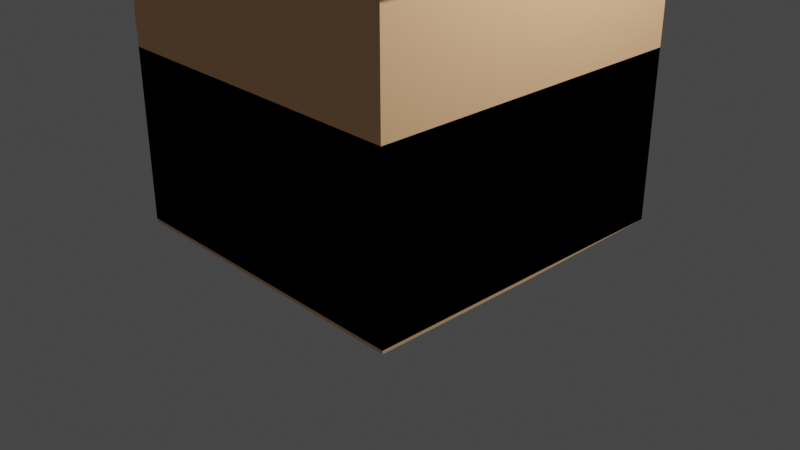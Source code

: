 # Source: blend.blend  (saved by Blender 2.91.10; exported with 4.5.12 LTS)
import bpy
from mathutils import Matrix  # noqa: F401  (used for matrix-valued properties, if any)

bpy.ops.wm.read_factory_settings(use_empty=True)
scene = bpy.context.scene
scene.name = 'Scene'

# ---- collections
col_collection = bpy.data.collections.new('Collection'); scene.collection.children.link(col_collection)

# ---- images (referenced by path relative to the original .blend; pixels are not part of the script)
import os
ASSET_DIR = os.environ.get("B2B_ASSET_DIR", "")  # directory of the original .blend (textures are referenced by path, not embedded)
HERE = os.path.dirname(os.path.abspath(__file__))  # packed textures are extracted next to this script under _unpacked/

def load_image(name, relpath, width, height, colorspace="sRGB"):
    """Load a texture the original file referenced (path relative to the .blend, or extracted next to this script)."""
    p = next((c for c in (os.path.join(HERE, relpath), os.path.join(ASSET_DIR, relpath)) if relpath and os.path.exists(c)), "")
    if p:
        img = bpy.data.images.load(p, check_existing=True)
        img.name = name
    else:  # same state as the original file: an image datablock whose file is absent (Cycles renders it pink)
        img = bpy.data.images.new(name, width, height)
        img.source = "FILE"
        img.filepath = "//" + (relpath or name)
    img.colorspace_settings.name = colorspace
    return img
img_jpg = load_image('瓦片.jpg', '瓦片.jpg', 1024, 1024, 'sRGB')

# ---- materials (node trees are filled in below, after node groups)
mat_x = bpy.data.materials.new('墙')
mat_x.use_transparent_shadow = False
mat_x_1 = bpy.data.materials.new('白色')
mat_x_1.use_transparent_shadow = False
mat_x_2 = bpy.data.materials.new('瓦片')
mat_x_2.use_transparent_shadow = False
mat_x_3 = bpy.data.materials.new('灰色')
mat_x_3.use_transparent_shadow = False
mat_x_4 = bpy.data.materials.new('蓝色')
mat_x_4.surface_render_method = 'BLENDED'
mat_x_4.blend_method = 'BLEND'
mat_x_4.use_transparent_shadow = False
mat_x_4.refraction_depth = 0.1

# ---- material node trees
mat_x.use_nodes = True; mat_x.node_tree.nodes.clear()
_N = mat_x.node_tree.nodes; _L = mat_x.node_tree.links
n0 = _N.new('ShaderNodeBsdfPrincipled'); n0.name = 'Principled BSDF'; n0.location = (10, 300)
n0.distribution = 'GGX'
n0.subsurface_method = 'BURLEY'
n0.inputs[0].default_value = (1.0, 0.5696, 0.2961, 1.0)
n0.inputs[3].default_value = 1.45
n0.inputs[27].default_value = (0.0, 0.0, 0.0, 1.0)
n0.inputs[28].default_value = 1.0
n1 = _N.new('ShaderNodeOutputMaterial'); n1.name = 'Material Output'; n1.location = (300, 300)
_L.new(n0.outputs[0], n1.inputs[0])
n1.is_active_output = True
mat_x_1.use_nodes = True; mat_x_1.node_tree.nodes.clear()
_N = mat_x_1.node_tree.nodes; _L = mat_x_1.node_tree.links
n0 = _N.new('ShaderNodeBsdfPrincipled'); n0.name = 'Principled BSDF'; n0.location = (10, 300)
n0.distribution = 'GGX'
n0.subsurface_method = 'BURLEY'
n0.inputs[3].default_value = 1.45
n0.inputs[27].default_value = (0.0, 0.0, 0.0, 1.0)
n0.inputs[28].default_value = 1.0
n1 = _N.new('ShaderNodeOutputMaterial'); n1.name = 'Material Output'; n1.location = (300, 300)
_L.new(n0.outputs[0], n1.inputs[0])
n1.is_active_output = True
mat_x_2.use_nodes = True; mat_x_2.node_tree.nodes.clear()
_N = mat_x_2.node_tree.nodes; _L = mat_x_2.node_tree.links
n0 = _N.new('ShaderNodeBsdfPrincipled'); n0.name = 'Principled BSDF'; n0.location = (10, 300)
n0.distribution = 'GGX'
n0.subsurface_method = 'BURLEY'
n0.inputs[3].default_value = 1.45
n0.inputs[27].default_value = (0.0, 0.0, 0.0, 1.0)
n0.inputs[28].default_value = 1.0
n1 = _N.new('ShaderNodeOutputMaterial'); n1.name = 'Material Output'; n1.location = (300, 300)
n2 = _N.new('ShaderNodeTexImage'); n2.name = '图像纹理'; n2.location = (-280, 270)
n2.image = img_jpg
_L.new(n0.outputs[0], n1.inputs[0])
_L.new(n2.outputs[0], n0.inputs[0])
n1.is_active_output = True
mat_x_3.use_nodes = True; mat_x_3.node_tree.nodes.clear()
_N = mat_x_3.node_tree.nodes; _L = mat_x_3.node_tree.links
n0 = _N.new('ShaderNodeBsdfPrincipled'); n0.name = 'Principled BSDF'; n0.location = (10, 300)
n0.distribution = 'GGX'
n0.subsurface_method = 'BURLEY'
n0.inputs[0].default_value = (0.2462, 0.2462, 0.2462, 1.0)
n0.inputs[3].default_value = 1.45
n0.inputs[27].default_value = (0.0, 0.0, 0.0, 1.0)
n0.inputs[28].default_value = 1.0
n1 = _N.new('ShaderNodeOutputMaterial'); n1.name = 'Material Output'; n1.location = (300, 300)
_L.new(n0.outputs[0], n1.inputs[0])
n1.is_active_output = True
mat_x_4.use_nodes = True; mat_x_4.node_tree.nodes.clear()
_N = mat_x_4.node_tree.nodes; _L = mat_x_4.node_tree.links
n0 = _N.new('ShaderNodeBsdfPrincipled'); n0.name = 'Principled BSDF'; n0.location = (10, 300)
n0.distribution = 'GGX'
n0.subsurface_method = 'BURLEY'
n0.inputs[0].default_value = (0.488, 0.6882, 0.8185, 1.0)
n0.inputs[3].default_value = 1.45
n0.inputs[18].default_value = 0.5
n0.inputs[24].default_value = 0.1
n0.inputs[27].default_value = (0.0, 0.0, 0.0, 1.0)
n0.inputs[28].default_value = 1.0
n1 = _N.new('ShaderNodeOutputMaterial'); n1.name = 'Material Output'; n1.location = (300, 300)
_L.new(n0.outputs[0], n1.inputs[0])
n1.is_active_output = True

# ---- world
world_world = bpy.data.worlds.new('World'); scene.world = world_world
world_world.use_nodes = True; world_world.node_tree.nodes.clear()
_N = world_world.node_tree.nodes; _L = world_world.node_tree.links
n0 = _N.new('ShaderNodeOutputWorld'); n0.name = 'World Output'; n0.location = (300, 300)
n1 = _N.new('ShaderNodeBackground'); n1.name = 'Background'; n1.location = (10, 300)
n1.inputs[0].default_value = (0.05088, 0.05088, 0.05088, 1.0)
_L.new(n1.outputs[0], n0.inputs[0])
n0.is_active_output = True
world_world.color = (0.05088, 0.05088, 0.05088)
world_world.use_sun_shadow = False
world_world.sun_shadow_jitter_overblur = 0.0

# ---- cameras
cam_camera = bpy.data.cameras.new('Camera')
cam_camera.clip_end = 100.0
cam_camera.ortho_scale = 7.314

# ---- lights
light_light = bpy.data.lights.new('Light', 'POINT')
light_light.transmission_factor = 0.0
light_light.energy = 1000.0
light_light.shadow_soft_size = 0.1
light_light.shadow_maximum_resolution = 0.006
light_light.use_absolute_resolution = True

# ---- meshes
me_001 = bpy.data.meshes.new('平面.001')
me_001.from_pydata([(-1.0, -1.0, 0.0), (1.0, -1.0, 0.0), (-1.0, 1.0, 0.0), (1.0, 1.0, 0.0), (-1.0, -1.0, 0.5635), (1.0, -1.0, 0.5635), (-1.0, 1.0, 0.5635), (1.0, 1.0, 0.5635), (-1.0, -0.7244, -0.008894), (-0.9174, 0.7245, 0.2097), (-0.9174, 0.7245, 0.4349), (-1.0, -0.2756, -0.008894), (1.0, 0.0, -0.01), (1.0, 0.0, 1.033), (-0.9174, 0.3005, 0.2097), (-0.9174, 0.3005, 0.4349), (-1.0, -0.5311, 0.4415), (-1.0, -0.7244, 0.2481), (-1.0, -0.5684, 0.4378), (-1.0, -0.6048, 0.4267), (-1.0, -0.6383, 0.4088), (-1.0, -0.6677, 0.3847), (-1.0, -0.6918, 0.3553), (-1.0, -0.7097, 0.3218), (-1.0, -0.7207, 0.2855), (-1.0, -0.4689, 0.4415), (-1.0, -0.2756, 0.2481), (-1.0, -0.4316, 0.4378), (-1.0, -0.3952, 0.4267), (-1.0, -0.3617, 0.4088), (-1.0, -0.3323, 0.3847), (-1.0, -0.3082, 0.3553), (-1.0, -0.2903, 0.3218), (-1.0, -0.2793, 0.2855), (-0.9113, -0.7144, 0.0004968), (-0.9113, -0.2856, 0.0004968), (-0.9113, -0.5306, 0.4315), (-0.9113, -0.7144, 0.2476), (-0.9113, -0.5665, 0.428), (-0.9113, -0.601, 0.4175), (-0.9113, -0.6327, 0.4005), (-0.9113, -0.6606, 0.3776), (-0.9113, -0.6835, 0.3498), (-0.9113, -0.7004, 0.318), (-0.9113, -0.7109, 0.2835), (-0.9113, -0.4694, 0.4315), (-0.9113, -0.2856, 0.2476), (-0.9113, -0.4335, 0.428), (-0.9113, -0.399, 0.4175), (-0.9113, -0.3673, 0.4005), (-0.9113, -0.3394, 0.3776), (-0.9113, -0.3165, 0.3498), (-0.9113, -0.2996, 0.318), (-0.9113, -0.2891, 0.2835), (-1.0, 0.0, -0.01), (-1.0, -0.1054, 0.6002), (-0.9974, 0.7345, 0.4449), (-0.9974, 0.7345, 0.1997), (-0.9974, 0.2905, 0.1997), (-0.9974, 0.2905, 0.4449), (-1.0, -0.1054, 0.475), (1.0, 0.0, 0.5635), (0.0, 1.0, 1.283), (0.0, -1.0, 1.283), (-1.0, 0.0, 1.033), (1.0, 0.0, 1.033), (-1.0, -1.0, 1.033), (1.0, -1.0, 1.033), (1.0, 1.0, 1.033), (-1.0, 1.0, 1.033), (1.0, 0.0, 1.039), (1.0, -1.0, 1.039), (1.0, 1.0, 1.039), (1.0, 1.084, 1.033), (1.0, 1.084, 1.039), (0.0, 1.084, 1.283), (-1.0, 1.084, 1.033), (0.0, 1.084, 1.29), (-1.0, 1.084, 1.039), (-1.0, -1.084, 1.033), (-1.0, -1.084, 1.033), (0.0, -1.084, 1.283), (-1.0, -1.084, 1.039), (0.0, -1.084, 1.283), (0.0, -1.084, 1.29), (1.0, -1.084, 1.033), (1.0, -1.084, 1.039), (1.0, 0.0, 1.039), (1.0, 0.0, 1.033), (1.0, 1.0, 1.033), (1.0, 1.0, 1.039), (1.0, -1.0, 1.033), (1.0, -1.0, 1.039), (1.0, 1.084, 1.033), (1.0, 1.084, 1.039), (1.0, -1.084, 1.039), (1.0, -1.084, 1.033), (1.148, 0.0, 1.008), (1.148, 0.0, 1.002), (1.148, 1.0, 1.002), (1.148, 1.0, 1.008), (1.148, -1.0, 1.002), (1.148, -1.0, 1.008), (1.148, 1.084, 1.002), (1.148, 1.084, 1.008), (1.148, -1.084, 1.008), (1.148, -1.084, 1.002), (-1.148, -1.0, 1.002), (-1.148, 0.0, 1.002), (-1.148, 1.0, 1.002), (-1.148, 1.084, 1.008), (-1.148, 1.084, 1.002), (-1.148, -1.084, 1.008), (-1.148, -1.084, 1.002), (-1.296, -1.0, 1.008), (-1.296, -1.0, 1.002), (-1.296, 0.0, 1.002), (-1.296, 1.0, 1.002), (-1.296, 0.0, 1.008), (-1.296, 1.0, 1.008), (-1.296, 1.141, 1.039), (-1.296, 1.141, 1.033), (-1.296, -1.141, 1.039), (-1.296, -1.141, 1.033), (-4.251e-11, 1.736e-18, 1.305), (-4.251e-11, 1.0, 1.305), (-4.251e-11, -1.0, 1.305), (-1.0, 1.736e-18, 1.055), (1.0, 1.736e-18, 1.055), (-1.0, -1.0, 1.055), (1.0, -1.0, 1.055), (1.0, 1.0, 1.055), (-1.0, 1.0, 1.055), (-1.0, 1.084, 1.055), (-4.251e-11, 1.084, 1.305), (1.0, 1.084, 1.055), (-4.251e-11, -1.084, 1.305), (1.0, -1.084, 1.055), (-1.0, -1.084, 1.055), (1.0, 1.736e-18, 1.055), (1.0, 1.0, 1.055), (1.0, -1.0, 1.055), (1.0, 1.084, 1.055), (1.0, -1.084, 1.055), (1.148, 1.736e-18, 1.024), (1.148, 1.0, 1.024), (1.148, -1.0, 1.024), (1.148, 1.084, 1.024), (1.148, -1.084, 1.024), (-1.148, 1.0, 1.024), (-1.296, 1.0, 1.024), (-1.148, 1.736e-18, 1.024), (-1.148, -1.0, 1.024), (-1.148, 1.084, 1.024), (-1.148, -1.084, 1.024), (-1.296, -1.141, 1.055), (-1.296, 1.736e-18, 1.024), (-1.296, -1.0, 1.024), (-1.296, 1.141, 1.055), (1.0, 1.0, 0.0), (-1.0, 1.0, 0.0), (1.0, 1.0, 0.5635), (-1.0, 1.0, 0.5635), (0.0, 1.0, 1.283), (-1.0, 1.0, 1.033), (1.0, 1.0, 1.033), (-1.0, -1.0, -0.01), (1.0, -1.0, -0.01), (1.0, -1.0, 0.5635), (-1.0, -0.8946, 0.475), (0.0, -1.0, 1.283), (1.0, -1.0, 1.033), (-1.0, -0.8946, 0.6002), (-1.0, 0.0, 0.5635), (-1.0, -1.0, 0.5635), (-1.0, 0.0, 1.033), (-1.0, -1.0, 1.033), (-1.035, -0.1054, 0.475), (-1.035, -0.8946, 0.475), (-1.035, -0.1054, 0.6002), (-1.035, -0.8946, 0.6002), (-1.0, -0.5295, 0.4101), (-1.0, -0.5622, 0.4069), (-1.0, -0.5927, 0.3977), (-1.0, -0.6208, 0.3827), (-1.0, -0.6454, 0.3625), (-1.0, -0.6656, 0.3379), (-1.0, -0.6806, 0.3098), (-1.0, -0.6899, 0.2793), (-1.0, -0.693, 0.2466), (-1.0, -0.4705, 0.4101), (-1.0, -0.4378, 0.4069), (-1.0, -0.4073, 0.3977), (-1.0, -0.3792, 0.3827), (-1.0, -0.3546, 0.3625), (-1.0, -0.3344, 0.3379), (-1.0, -0.3194, 0.3098), (-1.0, -0.3101, 0.2793), (-1.0, -0.307, 0.2466), (-1.0, -0.693, -0.008897), (-1.0, -0.307, -0.008897), (-0.9113, -0.5295, 0.4101), (-0.9113, -0.5622, 0.4069), (-0.9113, -0.5927, 0.3977), (-0.9113, -0.6208, 0.3827), (-0.9113, -0.6454, 0.3625), (-0.9113, -0.6656, 0.3379), (-0.9113, -0.6806, 0.3098), (-0.9113, -0.6899, 0.2793), (-0.9113, -0.693, 0.2466), (-0.9113, -0.4705, 0.4101), (-0.9113, -0.4378, 0.4069), (-0.9113, -0.4073, 0.3977), (-0.9113, -0.3792, 0.3827), (-0.9113, -0.3546, 0.3625), (-0.9113, -0.3344, 0.3379), (-0.9113, -0.3194, 0.3098), (-0.9113, -0.3101, 0.2793), (-0.9113, -0.307, 0.2466), (-0.9113, -0.693, 0.0004941), (-0.9113, -0.307, 0.0004941), (-1.03, -0.5311, 0.4415), (-1.03, -0.5684, 0.4378), (-1.03, -0.6048, 0.4267), (-1.03, -0.6383, 0.4088), (-1.03, -0.6677, 0.3847), (-1.03, -0.6918, 0.3553), (-1.03, -0.7097, 0.3218), (-1.03, -0.7207, 0.2855), (-1.03, -0.7244, 0.2481), (-1.03, -0.4689, 0.4415), (-1.03, -0.4316, 0.4378), (-1.03, -0.3952, 0.4267), (-1.03, -0.3617, 0.4088), (-1.03, -0.3323, 0.3847), (-1.03, -0.3082, 0.3553), (-1.03, -0.2903, 0.3218), (-1.03, -0.2793, 0.2855), (-1.03, -0.2756, 0.2481), (-1.03, -0.7244, -0.008894), (-1.03, -0.2756, -0.008894), (-1.03, -0.307, -0.008897), (-1.03, -0.6656, 0.3379), (-1.03, -0.693, -0.008897), (-1.03, -0.693, 0.2466), (-1.03, -0.6454, 0.3625), (-1.03, -0.5295, 0.4101), (-1.03, -0.4705, 0.4101), (-1.03, -0.6208, 0.3827), (-1.03, -0.307, 0.2466), (-1.03, -0.5927, 0.3977), (-1.03, -0.5622, 0.4069), (-1.03, -0.3194, 0.3098), (-1.03, -0.3101, 0.2793), (-1.03, -0.6806, 0.3098), (-1.03, -0.6899, 0.2793), (-1.03, -0.4378, 0.4069), (-1.03, -0.4073, 0.3977), (-1.03, -0.3792, 0.3827), (-1.03, -0.3546, 0.3625), (-1.03, -0.3344, 0.3379), (-3.984, -7.645, -3.602), (-3.876, -7.666, -3.62), (-3.775, -7.685, -3.649), (-3.687, -7.701, -3.688), (-3.615, -7.715, -3.735), (-3.562, -7.725, -3.79), (-3.529, -7.731, -3.848), (-3.517, -7.734, -3.909), (-3.529, -7.731, -3.97), (-3.562, -7.725, -4.029), (-3.615, -7.715, -4.083), (-3.687, -7.701, -4.131), (-3.775, -7.685, -4.17), (-3.876, -7.666, -4.199), (-3.984, -7.645, -4.216), (-3.991, -7.666, -3.602), (-3.888, -7.706, -3.62), (-3.794, -7.743, -3.649), (-3.711, -7.776, -3.688), (-3.643, -7.803, -3.735), (-3.593, -7.823, -3.79), (-3.562, -7.835, -3.848), (-3.551, -7.839, -3.909), (-3.562, -7.835, -3.97), (-3.593, -7.823, -4.029), (-3.643, -7.803, -4.083), (-3.711, -7.776, -4.131), (-3.794, -7.743, -4.17), (-3.888, -7.706, -4.199), (-3.991, -7.666, -4.216), (-4.002, -7.685, -3.602), (-3.909, -7.743, -3.62), (-3.824, -7.797, -3.649), (-3.75, -7.845, -3.688), (-3.689, -7.884, -3.735), (-3.643, -7.913, -3.79), (-3.615, -7.93, -3.848), (-3.606, -7.936, -3.909), (-3.615, -7.93, -3.97), (-3.643, -7.913, -4.029), (-3.689, -7.884, -4.083), (-3.75, -7.845, -4.131), (-3.824, -7.797, -4.17), (-3.909, -7.743, -4.199), (-4.002, -7.685, -4.216), (-4.016, -7.701, -3.602), (-3.937, -7.776, -3.62), (-3.865, -7.845, -3.649), (-3.802, -7.905, -3.688), (-3.75, -7.955, -3.735), (-3.711, -7.991, -3.79), (-3.687, -8.014, -3.848), (-3.679, -8.022, -3.909), (-3.687, -8.014, -3.97), (-3.711, -7.991, -4.029), (-3.75, -7.955, -4.083), (-3.802, -7.905, -4.131), (-3.865, -7.845, -4.17), (-3.937, -7.776, -4.199), (-4.016, -7.701, -4.216), (-4.033, -7.715, -3.602), (-3.972, -7.803, -3.62), (-3.915, -7.884, -3.649), (-3.865, -7.955, -3.688), (-3.824, -8.013, -3.735), (-3.794, -8.056, -3.79), (-3.775, -8.083, -3.848), (-3.769, -8.092, -3.909), (-3.775, -8.083, -3.97), (-3.794, -8.056, -4.029), (-3.824, -8.013, -4.083), (-3.865, -7.955, -4.131), (-3.915, -7.884, -4.17), (-3.972, -7.803, -4.199), (-4.033, -7.715, -4.216), (-4.053, -7.725, -3.602), (-4.011, -7.823, -3.62), (-3.972, -7.913, -3.649), (-3.937, -7.991, -3.688), (-3.909, -8.056, -3.735), (-3.888, -8.104, -3.79), (-3.876, -8.133, -3.848), (-3.871, -8.143, -3.909), (-3.876, -8.133, -3.97), (-3.888, -8.104, -4.029), (-3.909, -8.056, -4.083), (-3.937, -7.991, -4.131), (-3.972, -7.913, -4.17), (-4.011, -7.823, -4.199), (-4.053, -7.725, -4.216), (-4.075, -7.731, -3.602), (-4.053, -7.835, -3.62), (-4.033, -7.93, -3.649), (-4.016, -8.014, -3.688), (-4.002, -8.083, -3.735), (-3.991, -8.133, -3.79), (-3.984, -8.165, -3.848), (-3.982, -8.175, -3.909), (-3.984, -8.165, -3.97), (-3.991, -8.133, -4.029), (-4.002, -8.083, -4.083), (-4.016, -8.014, -4.131), (-4.033, -7.93, -4.17), (-4.053, -7.835, -4.199), (-4.075, -7.731, -4.216), (-4.097, -7.734, -3.602), (-4.097, -7.839, -3.62), (-4.097, -7.936, -3.649), (-4.097, -8.022, -3.688), (-4.097, -8.092, -3.735), (-4.097, -8.143, -3.79), (-4.097, -8.175, -3.848), (-4.097, -8.186, -3.909), (-4.097, -8.175, -3.97), (-4.097, -8.143, -4.029), (-4.097, -8.092, -4.083), (-4.097, -8.022, -4.131), (-4.097, -7.936, -4.17), (-4.097, -7.839, -4.199), (-4.097, -7.734, -4.216), (-4.12, -7.731, -3.602), (-4.142, -7.835, -3.62), (-4.162, -7.93, -3.649), (-4.179, -8.014, -3.688), (-4.193, -8.083, -3.735), (-4.204, -8.133, -3.79), (-4.211, -8.165, -3.848), (-4.213, -8.175, -3.909), (-4.211, -8.165, -3.97), (-4.204, -8.133, -4.029), (-4.193, -8.083, -4.083), (-4.179, -8.014, -4.131), (-4.162, -7.93, -4.17), (-4.142, -7.835, -4.199), (-4.12, -7.731, -4.216), (-4.142, -7.725, -3.602), (-4.184, -7.823, -3.62), (-4.223, -7.913, -3.649), (-4.258, -7.991, -3.688), (-4.286, -8.056, -3.735), (-4.307, -8.104, -3.79), (-4.319, -8.133, -3.848), (-4.324, -8.143, -3.909), (-4.319, -8.133, -3.97), (-4.307, -8.104, -4.029), (-4.286, -8.056, -4.083), (-4.258, -7.991, -4.131), (-4.223, -7.913, -4.17), (-4.184, -7.823, -4.199), (-4.142, -7.725, -4.216), (-4.162, -7.715, -3.602), (-4.223, -7.803, -3.62), (-4.28, -7.884, -3.649), (-4.33, -7.955, -3.688), (-4.371, -8.013, -3.735), (-4.401, -8.056, -3.79), (-4.42, -8.083, -3.848), (-4.426, -8.092, -3.909), (-4.42, -8.083, -3.97), (-4.401, -8.056, -4.029), (-4.371, -8.013, -4.083), (-4.33, -7.955, -4.131), (-4.28, -7.884, -4.17), (-4.223, -7.803, -4.199), (-4.162, -7.715, -4.216), (-4.179, -7.701, -3.602), (-4.258, -7.776, -3.62), (-4.33, -7.845, -3.649), (-4.393, -7.905, -3.688), (-4.445, -7.955, -3.735), (-4.484, -7.991, -3.79), (-4.508, -8.014, -3.848), (-4.516, -8.022, -3.909), (-4.508, -8.014, -3.97), (-4.484, -7.991, -4.029), (-4.445, -7.955, -4.083), (-4.393, -7.905, -4.131), (-4.33, -7.845, -4.17), (-4.258, -7.776, -4.199), (-4.179, -7.701, -4.216), (-4.193, -7.685, -3.602), (-4.286, -7.743, -3.62), (-4.371, -7.797, -3.649), (-4.445, -7.845, -3.688), (-4.506, -7.884, -3.735), (-4.552, -7.913, -3.79), (-4.58, -7.93, -3.848), (-4.589, -7.936, -3.909), (-4.58, -7.93, -3.97), (-4.552, -7.913, -4.029), (-4.506, -7.884, -4.083), (-4.445, -7.845, -4.131), (-4.371, -7.797, -4.17), (-4.286, -7.743, -4.199), (-4.193, -7.685, -4.216), (-4.204, -7.666, -3.602), (-4.307, -7.706, -3.62), (-4.401, -7.743, -3.649), (-4.484, -7.776, -3.688), (-4.552, -7.803, -3.735), (-4.602, -7.823, -3.79), (-4.633, -7.835, -3.848), (-4.644, -7.839, -3.909), (-4.633, -7.835, -3.97), (-4.602, -7.823, -4.029), (-4.552, -7.803, -4.083), (-4.484, -7.776, -4.131), (-4.401, -7.743, -4.17), (-4.307, -7.706, -4.199), (-4.204, -7.666, -4.216), (-4.211, -7.645, -3.602), (-4.319, -7.666, -3.62), (-4.42, -7.685, -3.649), (-4.508, -7.701, -3.688), (-4.58, -7.715, -3.735), (-4.633, -7.725, -3.79), (-4.666, -7.731, -3.848), (-4.678, -7.734, -3.909), (-4.666, -7.731, -3.97), (-4.633, -7.725, -4.029), (-4.58, -7.715, -4.083), (-4.508, -7.701, -4.131), (-4.42, -7.685, -4.17), (-4.319, -7.666, -4.199), (-4.211, -7.645, -4.216), (-0.9174, 0.7345, 0.4449), (-0.9174, 0.7345, 0.1997), (-0.9174, 0.2905, 0.1997), (-0.9174, 0.2905, 0.4449), (-0.9529, 0.7345, 0.4449), (-0.9529, 0.7345, 0.1997), (-0.9529, 0.2905, 0.1997), (-0.9529, 0.2905, 0.4449), (-0.9529, 0.7245, 0.4349), (-0.9529, 0.7245, 0.2097), (-0.9529, 0.3005, 0.2097), (-0.9529, 0.3005, 0.4349), (1.0, 0.5, -0.005), (1.0, 0.5, 0.5635), (-1.0, 0.5, -0.005), (-0.9974, 0.5125, 0.1997), (-0.9974, 0.5125, 0.4449), (-0.9174, 0.5125, 0.1997), (-0.9174, 0.5125, 0.4449), (1.0, 0.5, 1.033), (-1.0, 0.5, 1.033), (1.0, 0.5, 1.033), (-1.0, 0.5, 1.033), (1.0, 0.5, 1.039), (1.0, 0.5, 1.033), (1.0, 0.5, 1.039), (1.148, 0.5, 1.002), (1.148, 0.5, 1.008), (-1.148, 0.5, 1.002), (-1.296, 0.5, 1.002), (-1.296, 0.5, 1.008), (-4.251e-11, 0.5, 1.305), (1.0, 0.5, 1.055), (-1.0, 0.5, 1.055), (1.0, 0.5, 1.055), (1.148, 0.5, 1.024), (-1.148, 0.5, 1.024), (-1.296, 0.5, 1.024), (-0.9174, 0.5125, 0.2097), (-0.9174, 0.5125, 0.4349), (-0.9529, 0.5125, 0.1997), (-0.9529, 0.5125, 0.4449), (-0.9529, 0.5125, 0.2097), (-0.9529, 0.5125, 0.4349), (-0.9174, 0.5025, 0.4349), (-0.9529, 0.5025, 0.4349), (-0.9529, 0.5025, 0.2097), (-0.9174, 0.5025, 0.2097), (-0.9174, 0.5225, 0.4349), (-0.9529, 0.5225, 0.4349), (-0.9529, 0.5225, 0.2097), (-0.9174, 0.5225, 0.2097), (-1.045, -0.8946, 0.6002), (-1.045, -0.8946, 0.475), (-1.045, -0.1054, 0.475), (-1.045, -0.1054, 0.6002)], [], [(0, 1, 3, 2), (4, 6, 7, 5), (1, 5, 7, 3), (3, 7, 6, 2), (0, 4, 5, 1), (500, 160, 159, 498), (165, 163, 62, 68), (498, 159, 161, 499), (171, 13, 65, 67), (175, 176, 66, 64), (524, 14, 15, 525), (167, 12, 61, 168), (505, 165, 68, 507), (166, 54, 12, 167), (8, 11, 54, 166), (173, 54, 11, 26, 33, 32, 31, 30, 29, 28, 27, 25, 16, 18, 19, 20, 21, 22, 23, 24, 17, 8, 166, 174), (53, 52, 216, 217), (23, 22, 226, 227), (36, 38, 202, 201), (52, 51, 215, 216), (190, 181, 246, 247), (34, 8, 199, 219), (26, 11, 240, 238), (51, 50, 214, 215), (183, 184, 248, 250), (22, 21, 225, 226), (50, 49, 213, 214), (198, 197, 253, 249), (8, 17, 229, 239), (49, 48, 212, 213), (182, 183, 250, 251), (21, 20, 224, 225), (48, 47, 211, 212), (197, 196, 252, 253), (16, 25, 230, 221), (38, 36, 45, 47, 48, 49, 50, 51, 52, 53, 46, 35, 34, 37, 44, 43, 42, 41, 40, 39), (57, 56, 162, 160), (58, 501, 57, 160, 500, 54), (59, 58, 54, 173), (487, 486, 56, 57), (503, 487, 57, 501), (504, 489, 59, 502), (489, 488, 58, 59), (169, 172, 180, 178), (505, 13, 61, 499), (56, 502, 59, 173, 162), (13, 171, 168, 61), (86, 85, 96, 95), (82, 84, 136, 138), (509, 70, 87, 511), (80, 82, 112, 113), (163, 164, 69, 62), (170, 171, 67, 63), (506, 175, 64, 508), (100, 104, 147, 145), (120, 119, 150, 158), (509, 72, 131, 518), (84, 86, 137, 136), (74, 77, 134, 135), (68, 62, 75, 73), (76, 69, 109, 111), (170, 63, 83, 81), (66, 80, 113, 107), (73, 75, 77, 74), (75, 76, 78, 77), (62, 69, 76, 75), (78, 110, 153, 133), (73, 74, 94, 93), (87, 92, 141, 139), (80, 83, 84, 82), (79, 81, 83, 80), (83, 85, 86, 84), (74, 72, 90, 94), (63, 67, 85, 83), (516, 118, 156, 523), (66, 176, 79, 80), (176, 170, 81, 79), (77, 78, 133, 134), (93, 94, 104, 103), (95, 96, 106, 105), (91, 88, 98, 101), (71, 86, 95, 92), (507, 68, 89, 510), (70, 71, 92, 87), (85, 67, 91, 96), (68, 73, 93, 89), (67, 65, 88, 91), (101, 98, 97, 102), (512, 99, 100, 513), (100, 99, 103, 104), (101, 102, 105, 106), (86, 71, 130, 137), (89, 93, 103, 99), (104, 94, 142, 147), (96, 91, 101, 106), (510, 89, 99, 512), (114, 122, 155, 157), (108, 107, 115, 116), (72, 74, 135, 131), (511, 87, 139, 520), (113, 112, 122, 123), (71, 70, 128, 130), (110, 120, 158, 153), (118, 114, 157, 156), (508, 64, 108, 514), (78, 76, 111, 110), (64, 66, 107, 108), (116, 115, 114, 118), (114, 115, 123, 122), (117, 119, 120, 121), (515, 116, 118, 516), (110, 111, 121, 120), (107, 113, 123, 115), (514, 108, 116, 515), (111, 109, 117, 121), (92, 95, 143, 141), (95, 105, 148, 143), (519, 132, 149, 522), (126, 129, 138, 136), (517, 518, 131, 125), (519, 517, 125, 132), (129, 126, 124, 127), (126, 130, 128, 124), (125, 131, 135, 134), (132, 125, 134, 133), (130, 126, 136, 137), (520, 139, 144, 521), (141, 143, 148, 146), (139, 141, 146, 144), (142, 140, 145, 147), (154, 152, 157, 155), (522, 149, 150, 523), (132, 133, 153, 149), (138, 129, 152, 154), (129, 127, 151, 152), (149, 153, 158, 150), (152, 151, 156, 157), (105, 102, 146, 148), (94, 90, 140, 142), (513, 100, 145, 521), (112, 82, 138, 154), (122, 112, 154, 155), (102, 97, 144, 146), (163, 165, 161, 159, 160, 162, 164), (170, 176, 174, 166, 167, 168, 171), (169, 60, 173, 174), (55, 172, 176, 175), (172, 169, 174, 176), (60, 55, 175, 173), (180, 179, 177, 178), (60, 169, 178, 177), (55, 60, 177, 179), (172, 55, 179, 180), (190, 191, 211, 210), (183, 182, 202, 203), (181, 190, 210, 201), (191, 192, 212, 211), (184, 183, 203, 204), (199, 189, 209, 219), (192, 193, 213, 212), (185, 184, 204, 205), (198, 200, 220, 218), (193, 194, 214, 213), (186, 185, 205, 206), (194, 195, 215, 214), (187, 186, 206, 207), (195, 196, 216, 215), (188, 187, 207, 208), (196, 197, 217, 216), (189, 188, 208, 209), (182, 181, 201, 202), (197, 198, 218, 217), (38, 39, 203, 202), (181, 182, 251, 246), (46, 53, 217, 218), (39, 40, 204, 203), (20, 19, 223, 224), (45, 36, 201, 210), (40, 41, 205, 204), (196, 195, 260, 252), (37, 34, 219, 209), (41, 42, 206, 205), (11, 35, 220, 200), (33, 26, 238, 237), (35, 46, 218, 220), (42, 43, 207, 206), (19, 18, 222, 223), (43, 44, 208, 207), (199, 8, 239, 243), (44, 37, 209, 208), (195, 194, 259, 260), (32, 33, 237, 236), (47, 45, 210, 211), (228, 227, 254, 255), (227, 226, 242, 254), (238, 240, 241, 249), (226, 225, 245, 242), (239, 229, 244, 243), (225, 224, 248, 245), (221, 230, 247, 246), (224, 223, 250, 248), (237, 238, 249, 253), (223, 222, 251, 250), (236, 237, 253, 252), (229, 228, 255, 244), (230, 231, 256, 247), (231, 232, 257, 256), (232, 233, 258, 257), (233, 234, 259, 258), (234, 235, 260, 259), (235, 236, 252, 260), (222, 221, 246, 251), (184, 185, 245, 248), (189, 199, 243, 244), (24, 23, 227, 228), (185, 186, 242, 245), (200, 198, 249, 241), (17, 24, 228, 229), (186, 187, 254, 242), (25, 27, 231, 230), (187, 188, 255, 254), (27, 28, 232, 231), (188, 189, 244, 255), (28, 29, 233, 232), (191, 190, 247, 256), (29, 30, 234, 233), (192, 191, 256, 257), (11, 200, 241, 240), (30, 31, 235, 234), (193, 192, 257, 258), (31, 32, 236, 235), (194, 193, 258, 259), (18, 16, 221, 222), (9, 10, 494, 495), (525, 15, 497, 529), (486, 487, 491, 490), (504, 486, 490, 527), (495, 494, 490, 491), (528, 495, 491, 526), (529, 497, 493, 527), (497, 496, 492, 493), (488, 489, 493, 492), (503, 488, 492, 526), (15, 14, 496, 497), (524, 9, 495, 528), (14, 524, 528, 496), (487, 503, 526, 491), (494, 529, 527, 490), (496, 528, 526, 492), (489, 504, 527, 493), (10, 525, 529, 494), (97, 513, 521, 144), (151, 522, 523, 156), (140, 520, 521, 145), (127, 124, 517, 519), (124, 128, 518, 517), (127, 519, 522, 151), (109, 514, 515, 117), (117, 515, 516, 119), (69, 508, 514, 109), (90, 511, 520, 140), (88, 510, 512, 98), (98, 512, 513, 97), (65, 507, 510, 88), (119, 516, 523, 150), (70, 509, 518, 128), (164, 506, 508, 69), (72, 509, 511, 90), (165, 505, 499, 161), (486, 504, 502, 56), (488, 503, 501, 58), (13, 505, 507, 65), (9, 524, 525, 10), (12, 498, 499, 61), (54, 500, 498, 12), (525, 524, 528, 529), (530, 531, 532, 533), (524, 525, 530, 533), (529, 528, 532, 531), (528, 524, 533, 532), (525, 529, 531, 530), (534, 535, 536, 537), (524, 525, 534, 537), (529, 528, 536, 535), (528, 524, 537, 536), (525, 529, 535, 534), (175, 506, 164, 162, 173), (538, 539, 540, 541), (177, 179, 541, 540), (179, 180, 538, 541), (180, 178, 539, 538), (178, 177, 540, 539)])
me_001.polygons.foreach_set('material_index', [0, 0, 0, 0, 0, 0, 0, 0, 0, 0, 4, 0, 0, 0, 0, 0, 0, 1, 0, 0, 1, 0, 1, 0, 1, 1, 0, 1, 1, 0, 1, 1, 0, 1, 1, 1, 0, 0, 0, 0, 0, 0, 0, 1, 0, 0, 0, 0, 0, 0, 3, 0, 0, 0, 3, 3, 0, 3, 3, 3, 3, 0, 3, 3, 3, 3, 3, 0, 0, 3, 3, 3, 0, 3, 3, 0, 3, 3, 3, 3, 3, 0, 0, 0, 0, 0, 0, 3, 3, 3, 3, 0, 3, 3, 3, 3, 3, 3, 0, 0, 3, 0, 0, 3, 3, 3, 3, 3, 3, 3, 3, 0, 3, 3, 3, 0, 3, 2, 2, 2, 2, 2, 2, 2, 2, 2, 2, 2, 2, 2, 2, 2, 2, 2, 2, 2, 2, 3, 0, 3, 3, 3, 3, 0, 0, 0, 0, 0, 0, 1, 1, 1, 1, 1, 1, 1, 1, 1, 1, 1, 1, 1, 1, 1, 1, 1, 1, 1, 1, 1, 1, 1, 0, 1, 0, 0, 1, 0, 0, 1, 0, 0, 0, 1, 1, 0, 1, 0, 0, 0, 1, 1, 0, 1, 1, 1, 1, 1, 1, 1, 1, 1, 1, 1, 1, 1, 1, 1, 1, 1, 1, 1, 1, 1, 1, 1, 1, 1, 1, 1, 1, 1, 1, 1, 1, 1, 1, 0, 1, 1, 1, 1, 1, 1, 1, 0, 0, 1, 1, 1, 1, 0, 0, 1, 1, 1, 0, 1, 1, 0, 1, 3, 2, 2, 2, 2, 2, 3, 3, 3, 2, 3, 3, 0, 3, 2, 0, 0, 0, 0, 0, 0, 4, 0, 0, 0, 1, 1, 1, 0, 0, 0, 0, 1, 0, 0, 0, 1, 1, 1, 1, 1])
_uv = me_001.uv_layers.new(name='UV 贴图')
_uv.uv.foreach_set('vector', [0.0, 0.0, 1.0, 0.0, 1.0, 1.0, 0.0, 1.0, 0.0, 0.0, 0.0, 1.0, 1.0, 1.0, 1.0, 0.0, 1.0, 0.0, 1.0, 0.0, 1.0, 1.0, 1.0, 1.0, 1.0, 1.0, 1.0, 1.0, 0.0, 1.0, 0.0, 1.0, 0.0, 0.0, 0.0, 0.0, 1.0, 0.0, 1.0, 0.0, 0.0, 0.75, 0.0, 1.0, 1.0, 1.0, 1.0, 0.75, 1.0, 1.0, 0.5, 1.0, 0.5, 1.0, 1.0, 1.0, 1.0, 0.75, 1.0, 1.0, 1.0, 1.0, 1.0, 0.75, 1.0, 0.0, 1.0, 0.5, 1.0, 0.5, 1.0, 0.0, 0.0, 0.5, 0.0, 0.0, 0.0, 0.0, 0.0, 0.5, 0.0, 0.75, 0.0, 0.569, 0.0, 0.569, 0.0, 0.75, 1.0, 0.0, 1.0, 0.5, 1.0, 0.5, 1.0, 0.0, 1.0, 0.75, 1.0, 1.0, 1.0, 1.0, 1.0, 0.75, 0.0, 0.0, 0.0, 0.5, 1.0, 0.5, 1.0, 0.0, 0.0, 0.0534, 0.0, 0.4466, 0.0, 0.5, 0.0, 0.0, 0.0, 0.0, 0.0, 0.0, 0.0, 0.0, 0.0, 0.0, 0.0, 0.0, 0.0, 0.0, 0.0, 0.0, 0.0, 0.0, 0.0, 0.0, 0.0, 0.0, 0.0, 0.0, 0.0, 0.0, 0.0, 0.0, 0.0, 0.0, 0.0, 0.0, 0.0, 0.0, 0.0, 0.0, 0.0, 0.0, 0.0, 0.0, 0.0, 0.0, 0.0, 0.0, 0.0, 0.0, 0.0, 0.0, 0.0, 0.0, 0.0, 0.0, 0.0, 0.0, 0.0, 0.0, 0.0, 0.0, 0.0, 0.0, 0.0, 0.0, 0.0, 0.0, 0.0, 0.0, 0.0, 0.0, 0.0, 0.0, 0.0, 0.0, 0.0, 0.0, 0.0, 0.0, 0.0, 0.0, 0.0, 0.0, 0.0, 0.0, 0.0, 0.0, 0.0, 0.0, 0.0, 0.0, 0.0, 0.0, 0.0, 0.0, 0.0, 0.0, 0.0, 0.0, 0.0, 0.0, 0.0, 0.0, 0.0, 0.0, 0.0, 0.0, 0.0, 0.0, 0.0, 0.0, 0.0, 0.0, 0.0, 0.0, 0.0, 0.0, 0.0, 0.0, 0.0, 0.0, 0.0, 0.0, 0.0, 0.0, 0.0, 0.0, 0.0, 0.0, 0.0, 0.0, 0.0, 0.0, 0.0, 0.0, 0.0, 0.0, 0.0, 0.0, 0.0, 0.0, 0.0, 0.0, 0.0, 0.0, 0.0, 0.0, 0.0, 0.0, 0.0, 0.0, 0.0, 0.0, 0.0, 0.0, 0.0, 0.0, 0.0, 0.0, 0.0, 0.0, 0.0, 0.0, 0.0, 0.0, 0.0, 0.0, 0.0, 0.0, 0.0, 0.0, 0.0, 0.0, 0.0, 0.0, 0.0, 0.0, 0.0, 0.0, 0.0, 0.0, 0.0, 0.0, 0.0, 0.0, 0.0, 0.0, 0.0, 0.0, 0.0, 0.0, 0.0, 0.0, 0.0, 0.0, 0.0, 0.0, 0.0, 0.0, 0.0, 0.0, 0.0, 0.0, 0.0, 0.0, 0.0, 0.0, 0.0, 0.0, 0.0, 0.0, 0.0, 0.0, 0.0, 0.0, 0.0, 0.0, 0.0, 0.0, 0.0, 0.0, 0.0, 0.0, 0.0, 0.0, 0.0, 0.0, 0.0, 0.0, 0.0, 0.0, 0.0, 0.0, 0.0, 0.0, 0.0, 0.0, 0.0, 0.0, 0.0, 0.0, 0.0, 0.0, 0.0, 0.0, 0.0, 0.9395, 0.0, 0.9395, 0.0, 1.0, 0.0, 1.0, 0.0, 0.5605, 0.0, 0.75, 0.0, 0.9395, 0.0, 1.0, 0.0, 0.75, 0.0, 0.5, 0.0, 0.5605, 0.0, 0.5605, 0.0, 0.5, 0.0, 0.5, 0.0, 0.9395, 0.0, 0.9395, 0.0, 0.9395, 0.0, 0.9395, 0.0, 0.75, 0.0, 0.9395, 0.0, 0.9395, 0.0, 0.75, 0.0, 0.75, 0.0, 0.5605, 0.0, 0.5605, 0.0, 0.75, 0.0, 0.5605, 0.0, 0.5605, 0.0, 0.5605, 0.0, 0.5605, 0.0, 0.1, 0.0, 0.1, 0.0, 0.1, 0.0, 0.1, 1.0, 0.75, 1.0, 0.5, 1.0, 0.5, 1.0, 0.75, 0.0, 0.9395, 0.0, 0.75, 0.0, 0.5605, 0.0, 0.5, 0.0, 1.0, 1.0, 0.5, 1.0, 0.0, 1.0, 0.0, 1.0, 0.5, 1.0, 0.0, 1.0, 0.0, 1.0, 0.0, 1.0, 0.0, 0.0, 0.0, 0.5, 0.0, 0.5, 0.0, 0.0, 0.0, 1.0, 0.75, 1.0, 0.5, 1.0, 0.5, 1.0, 0.75, 0.0, 0.0, 0.0, 0.0, 0.0, 0.0, 0.0, 0.0, 0.5, 1.0, 0.0, 1.0, 0.0, 1.0, 0.5, 1.0, 0.5, 0.0, 1.0, 0.0, 1.0, 0.0, 0.5, 0.0, 0.0, 0.75, 0.0, 0.5, 0.0, 0.5, 0.0, 0.75, 1.0, 1.0, 1.0, 1.0, 1.0, 1.0, 1.0, 1.0, 0.0, 1.0, 0.0, 1.0, 0.0, 1.0, 0.0, 1.0, 1.0, 0.75, 1.0, 1.0, 1.0, 1.0, 1.0, 0.75, 0.5, 0.0, 1.0, 0.0, 1.0, 0.0, 0.5, 0.0, 1.0, 1.0, 0.5, 1.0, 0.5, 1.0, 1.0, 1.0, 1.0, 1.0, 0.5, 1.0, 0.5, 1.0, 1.0, 1.0, 0.0, 1.0, 0.0, 1.0, 0.0, 1.0, 0.0, 1.0, 0.5, 0.0, 0.5, 0.0, 0.5, 0.0, 0.5, 0.0, 0.0, 0.0, 0.0, 0.0, 0.0, 0.0, 0.0, 0.0, 1.0, 1.0, 0.5, 1.0, 0.5, 1.0, 1.0, 1.0, 0.5, 1.0, 0.0, 1.0, 0.0, 1.0, 0.5, 1.0, 0.5, 1.0, 0.0, 1.0, 0.0, 1.0, 0.5, 1.0, 0.0, 1.0, 0.0, 1.0, 0.0, 1.0, 0.0, 1.0, 1.0, 1.0, 1.0, 1.0, 1.0, 1.0, 1.0, 1.0, 1.0, 0.5, 1.0, 0.0, 1.0, 0.0, 1.0, 0.5, 0.0, 0.0, 0.5, 0.0, 0.5, 0.0, 0.0, 0.0, 0.0, 0.0, 0.5, 0.0, 0.5, 0.0, 0.0, 0.0, 0.5, 0.0, 1.0, 0.0, 1.0, 0.0, 0.5, 0.0, 1.0, 1.0, 1.0, 1.0, 1.0, 1.0, 1.0, 1.0, 0.5, 0.0, 1.0, 0.0, 1.0, 0.0, 0.5, 0.0, 0.0, 0.75, 0.0, 0.5, 0.0, 0.5, 0.0, 0.75, 0.0, 0.0, 0.0, 0.0, 0.0, 0.0, 0.0, 0.0, 0.0, 0.0, 0.5, 0.0, 0.5, 0.0, 0.0, 0.0, 0.5, 1.0, 0.0, 1.0, 0.0, 1.0, 0.5, 1.0, 1.0, 1.0, 1.0, 1.0, 1.0, 1.0, 1.0, 1.0, 1.0, 0.0, 1.0, 0.0, 1.0, 0.0, 1.0, 0.0, 1.0, 0.0, 1.0, 0.5, 1.0, 0.5, 1.0, 0.0, 1.0, 0.0, 1.0, 0.0, 1.0, 0.0, 1.0, 0.0, 1.0, 0.75, 1.0, 1.0, 1.0, 1.0, 1.0, 0.75, 1.0, 0.5, 1.0, 0.0, 1.0, 0.0, 1.0, 0.5, 1.0, 0.0, 1.0, 0.0, 1.0, 0.0, 1.0, 0.0, 1.0, 1.0, 1.0, 1.0, 1.0, 1.0, 1.0, 1.0, 1.0, 0.0, 1.0, 0.5, 1.0, 0.5, 1.0, 0.0, 1.0, 0.0, 1.0, 0.5, 1.0, 0.5, 1.0, 0.0, 1.0, 0.75, 1.0, 1.0, 1.0, 1.0, 1.0, 0.75, 1.0, 1.0, 1.0, 1.0, 1.0, 1.0, 1.0, 1.0, 1.0, 0.0, 1.0, 0.0, 1.0, 0.0, 1.0, 0.0, 1.0, 0.0, 1.0, 0.0, 1.0, 0.0, 1.0, 0.0, 1.0, 1.0, 1.0, 1.0, 1.0, 1.0, 1.0, 1.0, 1.0, 1.0, 1.0, 1.0, 1.0, 1.0, 1.0, 1.0, 1.0, 0.0, 1.0, 0.0, 1.0, 0.0, 1.0, 0.0, 1.0, 0.75, 1.0, 1.0, 1.0, 1.0, 1.0, 0.75, 0.0, 0.0, 0.0, 0.0, 0.0, 0.0, 0.0, 0.0, 0.0, 0.5, 0.0, 0.0, 0.0, 0.0, 0.0, 0.5, 1.0, 1.0, 1.0, 1.0, 1.0, 1.0, 1.0, 1.0, 1.0, 0.75, 1.0, 0.5, 1.0, 0.5, 1.0, 0.75, 0.0, 0.0, 0.0, 0.0, 0.0, 0.0, 0.0, 0.0, 1.0, 0.0, 1.0, 0.5, 1.0, 0.5, 1.0, 0.0, 0.0, 1.0, 0.0, 1.0, 0.0, 1.0, 0.0, 1.0, 0.0, 0.5, 0.0, 0.0, 0.0, 0.0, 0.0, 0.5, 0.0, 0.75, 0.0, 0.5, 0.0, 0.5, 0.0, 0.75, 0.0, 1.0, 0.0, 1.0, 0.0, 1.0, 0.0, 1.0, 0.0, 0.5, 0.0, 0.0, 0.0, 0.0, 0.0, 0.5, 0.0, 0.5, 0.0, 0.0, 0.0, 0.0, 0.0, 0.5, 0.0, 0.0, 0.0, 0.0, 0.0, 0.0, 0.0, 0.0, 0.0, 1.0, 0.0, 1.0, 0.0, 1.0, 0.0, 1.0, 0.0, 0.75, 0.0, 0.5, 0.0, 0.5, 0.0, 0.75, 0.0, 1.0, 0.0, 1.0, 0.0, 1.0, 0.0, 1.0, 0.0, 0.0, 0.0, 0.0, 0.0, 0.0, 0.0, 0.0, 0.0, 0.75, 0.0, 0.5, 0.0, 0.5, 0.0, 0.75, 0.0, 1.0, 0.0, 1.0, 0.0, 1.0, 0.0, 1.0, 1.0, 0.0, 1.0, 0.0, 1.0, 0.0, 1.0, 0.0, 1.0, 0.0, 1.0, 0.0, 1.0, 0.0, 1.0, 0.0, 0.4829, 0.4653, 0.972, 0.4667, 0.972, 0.4667, 0.4829, 0.4653, -0.9781, -0.04185, -0.9842, 0.4611, -0.9842, 0.4611, -0.9781, -0.04185, 0.489, -0.03767, 0.4951, -0.5407, 0.9842, -0.5393, 0.9781, -0.03627, 0.4829, 0.4653, 0.489, -0.03767, 0.9781, -0.03627, 0.972, 0.4667, -0.9842, 0.4611, -0.9781, -0.04185, 0.0, -0.03906, -0.006094, 0.4639, -0.9781, -0.04185, -0.972, -0.5448, 0.006094, -0.5421, 0.0, -0.03906, 0.9781, -0.03627, 0.9842, -0.5393, 0.9842, -0.5393, 0.9781, -0.03627, 0.972, 0.4667, 0.9781, -0.03627, 0.9781, -0.03627, 0.972, 0.4667, -0.972, -0.5448, -0.9781, -0.04185, -0.9781, -0.04185, -0.972, -0.5448, 0.4951, -0.5407, 0.006094, -0.5421, 0.006094, -0.5421, 0.4951, -0.5407, -0.972, -0.5448, -0.972, -0.5448, -0.972, -0.5448, -0.972, -0.5448, 0.006094, -0.5421, -0.972, -0.5448, -0.972, -0.5448, 0.006094, -0.5421, 0.9842, -0.5393, 0.9842, -0.5393, 0.9842, -0.5393, 0.9842, -0.5393, -0.9842, 0.4611, -0.9842, 0.4611, -0.9842, 0.4611, -0.9842, 0.4611, 0.4829, 0.4653, 0.972, 0.4667, 0.972, 0.4667, 0.4829, 0.4653, 0.972, 0.4667, 0.972, 0.4667, 0.972, 0.4667, 0.972, 0.4667, -0.9842, 0.4611, -0.9842, 0.4611, -0.9842, 0.4611, -0.9842, 0.4611, -0.9842, 0.4611, -0.006094, 0.4639, -0.006094, 0.4639, -0.9842, 0.4611, 0.972, 0.4667, 0.972, 0.4667, 0.972, 0.4667, 0.972, 0.4667, -0.9842, 0.4611, -0.006094, 0.4639, -0.006094, 0.4639, -0.9842, 0.4611, 1.0, 0.0, 1.0, 0.0, 1.0, 0.0, 1.0, 0.0, 1.0, 1.0, 1.0, 1.0, 1.0, 1.0, 1.0, 1.0, 1.0, 0.75, 1.0, 1.0, 1.0, 1.0, 1.0, 0.75, 0.0, 0.0, 0.0, 0.0, 0.0, 0.0, 0.0, 0.0, 0.0, 0.0, 0.0, 0.0, 0.0, 0.0, 0.0, 0.0, 1.0, 0.0, 1.0, 0.5, 1.0, 0.5, 1.0, 0.0, 0.5, 1.0, 1.0, 1.0, 1.0, 1.0, 1.0, 1.0, 0.0, 1.0, 0.0, 1.0, 0.0, 1.0, 0.5, 0.0, 0.0, 0.0, 0.0, 0.0, 0.0, 0.0, 1.0, 0.0, 1.0, 0.0, 1.0, 0.0, 0.0, 0.1, 0.0, 0.4, 0.0, 0.5, 0.0, 0.0, 0.0, 0.4, 0.0, 0.1, 0.0, 0.0, 0.0, 0.5, 0.0, 0.1, 0.0, 0.1, 0.0, 0.0, 0.0, 0.0, 0.0, 0.4, 0.0, 0.4, 0.0, 0.5, 0.0, 0.5, 0.7725, 0.3834, -0.03808, 0.3822, -0.03808, 0.3822, 0.7725, 0.3834, 0.0, 0.4, 0.0, 0.1, 0.0, 0.1, 0.0, 0.4, 0.0, 0.4, 0.0, 0.4, 0.0, 0.4, 0.0, 0.4, 0.0, 0.1, 0.0, 0.4, 0.0, 0.4, 0.0, 0.1, 0.0, 0.0, 0.0, 0.0, 0.0, 0.0, 0.0, 0.0, 0.0, 0.0, 0.0, 0.0, 0.0, 0.0, 0.0, 0.0, 0.0, 0.0, 0.0, 0.0, 0.0, 0.0, 0.0, 0.0, 0.0, 0.0, 0.0, 0.0, 0.0, 0.0, 0.0, 0.0, 0.0, 0.0, 0.0, 0.0, 0.0, 0.0, 0.0, 0.0, 0.0, 0.0, 0.0, 0.0, 0.0, 0.0, 0.0, 0.0, 0.0, 0.0, 0.0, 0.0, 0.0, 0.0, 0.0, 0.0, 0.0, 0.0, 0.0, 0.0, 0.0, 0.0, 0.0, 0.0, 0.0, 0.0, 0.0, 0.0, 0.0, 0.0, 0.0, 0.0, 0.0, 0.0, 0.0, 0.0, 0.0, 0.0, 0.0, 0.0, 0.0, 0.0, 0.0, 0.0, 0.0, 0.0, 0.0, 0.0, 0.0, 0.0, 0.0, 0.0, 0.0, 0.0, 0.0, 0.0, 0.0, 0.0, 0.0, 0.0, 0.0, 0.0, 0.0, 0.0, 0.0, 0.0, 0.0, 0.0, 0.0, 0.0, 0.0, 0.0, 0.0, 0.0, 0.0, 0.0, 0.0, 0.0, 0.0, 0.0, 0.0, 0.0, 0.0, 0.0, 0.0, 0.0, 0.0, 0.0, 0.0, 0.0, 0.0, 0.0, 0.0, 0.0, 0.0, 0.0, 0.0, 0.0, 0.0, 0.0, 0.0, 0.0, 0.0, 0.0, 0.0, 0.0, 0.0, 0.0, 0.0, 0.0, 0.0, 0.0, 0.0, 0.0, 0.0, 0.0, 0.0, 0.0, 0.0, 0.0, 0.0, 0.0, 0.0, 0.0, 0.0, 0.0, 0.0, 0.0, 0.0, 0.0, 0.0, 0.0, 0.0, 0.0, 0.0, 0.0, 0.0, 0.0, 0.0, 0.0, 0.0, 0.0, 0.0, 0.0, 0.0, 0.0, 0.0, 0.0, 0.0, 0.0, 0.0, 0.0, 0.0, 0.0, 0.0, 0.0, 0.0, 0.0, 0.0, 0.0, 0.0, 0.0, 0.0, 0.0, 0.0, 0.0, 0.0, 0.0, 0.0, 0.0, 0.0, 0.0, 0.0, 0.0, 0.0, 0.0, 0.0, 0.0, 0.0, 0.0, 0.0, 0.0, 0.0, 0.0, 0.0, 0.0, 0.0, 0.0, 0.0, 0.0, 0.0, 0.0, 0.0, 0.0, 0.0, 0.0, 0.0, 0.0, 0.0, 0.0, 0.0, 0.0, 0.0, 0.0, 0.0, 0.0, 0.0, 0.0, 0.0, 0.0, 0.0, 0.0, 0.0, 0.0, 0.0, 0.0, 0.0, 0.0, 0.0, 0.0, 0.0, 0.0, 0.0, 0.0, 0.0, 0.0, 0.0, 0.0, 0.0, 0.0, 0.0, 0.0, 0.0, 0.0, 0.0, 0.0, 0.0, 0.0, 0.0, 0.0, 0.0, 0.0, 0.0, 0.0, 0.0, 0.0, 0.0, 0.0, 0.0, 0.0, 0.0, 0.0, 0.0, 0.0, 0.0, 0.0, 0.0, 0.0, 0.0, 0.0, 0.0, 0.0, 0.0, 0.0, 0.0, 0.0, 0.0, 0.0, 0.0, 0.0, 0.0, 0.0, 0.0, 0.0, 0.0, 0.0, 0.0, 0.0, 0.0, 0.0, 0.0, 0.0, 0.0, 0.0, 0.0, 0.0, 0.0, 0.0, 0.0, 0.0, 0.0, 0.0, 0.0, 0.0, 0.0, 0.0, 0.0, 0.0, 0.0, 0.0, 0.0, 0.0, 0.0, 0.0, 0.0, 0.0, 0.0, 0.0, 0.0, 0.0, 0.0, 0.0, 0.0, 0.0, 0.0, 0.0, 0.0, 0.0, 0.0, 0.0, 0.0, 0.0, 0.0, 0.0, 0.0, 0.0, 0.0, 0.0, 0.0, 0.0, 0.0, 0.0, 0.0, 0.0, 0.0, 0.0, 0.0, 0.0, 0.0, 0.0, 0.0, 0.0, 0.0, 0.0, 0.0, 0.0, 0.0, 0.0, 0.0, 0.0, 0.0, 0.0, 0.0, 0.0, 0.0, 0.0, 0.0, 0.0, 0.0, 0.0, 0.0, 0.0, 0.0, 0.0, 0.0, 0.0, 0.0, 0.0, 0.0, 0.0, 0.0, 0.0, 0.0, 0.0, 0.0, 0.0, 0.0, 0.0, 0.0, 0.0, 0.0, 0.0, 0.0, 0.0, 0.0, 0.0, 0.0, 0.0, 0.0, 0.0, 0.0, 0.0, 0.0, 0.0, 0.0, 0.0, 0.0, 0.0, 0.0, 0.0, 0.0, 0.0, 0.0, 0.0, 0.0, 0.0, 0.0, 0.0, 0.0, 0.0, 0.0, 0.0, 0.0, 0.0, 0.0, 0.0, 0.0, 0.0, 0.0, 0.0, 0.0, 0.0, 0.0, 0.0, 0.0, 0.0, 0.0, 0.0, 0.0, 0.0, 0.0, 0.0, 0.0, 0.0, 0.0, 0.0, 0.0, 0.0, 0.0, 0.0, 0.0, 0.0, 0.0, 0.0, 0.0, 0.0, 0.0, 0.0, 0.0, 0.0, 0.0, 0.0, 0.0, 0.0, 0.0, 0.0, 0.0, 0.0, 0.0, 0.0, 0.0, 0.0, 0.0, 0.0, 0.0, 0.0, 0.0, 0.0, 0.0, 0.0, 0.0, 0.0, 0.0, 0.0, 0.0, 0.0, 0.0, 0.0, 0.0, 0.0, 0.0, 0.0, 0.0, 0.0, 0.0, 0.0, 0.0, 0.0, 0.0, 0.0, 0.0, 0.0, 0.0, 0.0, 0.0, 0.0, 0.0, 0.0, 0.0, 0.0, 0.0, 0.0, 0.0, 0.0, 0.0, 0.0, 0.0, 0.0, 0.0, 0.0, 0.0, 0.0, 0.0, 0.0, 0.0, 0.0, 0.0, 0.0, 0.0, 0.0, 0.0, 0.0, 0.0, 0.0, 0.0, 0.0, 0.0, 0.0, 0.0, 0.0, 0.0, 0.0, 0.0, 0.0, 0.0, 0.0, 0.0, 0.0, 0.0, 0.0, 0.0, 0.0, 0.0, 0.0, 0.0, 0.0, 0.0, 0.0, 0.0, 0.0, 0.0, 0.0, 0.0, 0.0, 0.0, 0.0, 0.0, 0.0, 0.0, 0.0, 0.0, 0.0, 0.0, 0.0, 0.0, 0.0, 0.0, 0.0, 0.0, 0.0, 0.0, 0.0, 0.0, 0.0, 0.0, 0.0, 0.0, 0.0, 0.0, 0.0, 0.0, 0.0, 0.0, 0.0, 0.0, 0.0, 0.0, 0.0, 0.0, 0.0, 0.0, 0.0, 0.0, 0.0, 0.0, 0.0, 0.0, 0.0, 0.0, 0.0, 0.0, 0.931, 0.0, 0.931, 0.0, 0.931, 0.0, 0.931, 0.0, 0.75, 0.0, 0.569, 0.0, 0.569, 0.0, 0.75, 0.0, 0.9395, 0.0, 0.9395, 0.0, 0.9395, 0.0, 0.9395, 0.0, 0.75, 0.0, 0.9395, 0.0, 0.9395, 0.0, 0.75, 0.0, 0.931, 0.0, 0.931, 0.0, 0.9395, 0.0, 0.9395, 0.0, 0.75, 0.0, 0.931, 0.0, 0.9395, 0.0, 0.75, 0.0, 0.75, 0.0, 0.569, 0.0, 0.5605, 0.0, 0.75, 0.0, 0.569, 0.0, 0.569, 0.0, 0.5605, 0.0, 0.5605, 0.0, 0.5605, 0.0, 0.5605, 0.0, 0.5605, 0.0, 0.5605, 0.0, 0.75, 0.0, 0.5605, 0.0, 0.5605, 0.0, 0.75, 0.0, 0.569, 0.0, 0.569, 0.0, 0.569, 0.0, 0.569, 0.0, 0.75, 0.0, 0.931, 0.0, 0.931, 0.0, 0.75, 0.0, 0.569, 0.0, 0.75, 0.0, 0.75, 0.0, 0.569, 0.0, 0.9395, 0.0, 0.75, 0.0, 0.75, 0.0, 0.9395, 0.0, 0.931, 0.0, 0.75, 0.0, 0.75, 0.0, 0.9395, 0.0, 0.569, 0.0, 0.75, 0.0, 0.75, 0.0, 0.5605, 0.0, 0.5605, 0.0, 0.75, 0.0, 0.75, 0.0, 0.5605, 0.0, 0.931, 0.0, 0.75, 0.0, 0.75, 0.0, 0.931, 1.0, 0.5, 1.0, 0.75, 1.0, 0.75, 1.0, 0.5, -0.006094, 0.4639, 0.4829, 0.4653, 0.4829, 0.4653, -0.006094, 0.4639, 0.9842, -0.5393, 0.4951, -0.5407, 0.4951, -0.5407, 0.9842, -0.5393, -0.006094, 0.4639, 0.0, -0.03906, 0.489, -0.03767, 0.4829, 0.4653, 0.0, -0.03906, 0.006094, -0.5421, 0.4951, -0.5407, 0.489, -0.03767, -0.006094, 0.4639, 0.4829, 0.4653, 0.4829, 0.4653, -0.006094, 0.4639, 0.0, 1.0, 0.0, 0.75, 0.0, 0.75, 0.0, 1.0, 0.0, 1.0, 0.0, 0.75, 0.0, 0.75, 0.0, 1.0, 0.0, 1.0, 0.0, 0.75, 0.0, 0.75, 0.0, 1.0, 0.9842, -0.5393, 0.4951, -0.5407, 0.4951, -0.5407, 0.9842, -0.5393, 1.0, 0.5, 1.0, 0.75, 1.0, 0.75, 1.0, 0.5, 1.0, 0.5, 1.0, 0.75, 1.0, 0.75, 1.0, 0.5, 1.0, 0.5, 1.0, 0.75, 1.0, 0.75, 1.0, 0.5, 0.0, 1.0, 0.0, 0.75, 0.0, 0.75, 0.0, 1.0, 0.006094, -0.5421, 0.4951, -0.5407, 0.4951, -0.5407, 0.006094, -0.5421, 0.0, 1.0, 0.0, 0.75, 0.0, 0.75, 0.0, 1.0, 1.0, 1.0, 1.0, 0.75, 1.0, 0.75, 1.0, 1.0, 1.0, 1.0, 1.0, 0.75, 1.0, 0.75, 1.0, 1.0, 0.0, 0.9395, 0.0, 0.75, 0.0, 0.75, 0.0, 0.9395, 0.0, 0.5605, 0.0, 0.75, 0.0, 0.75, 0.0, 0.5605, 1.0, 0.5, 1.0, 0.75, 1.0, 0.75, 1.0, 0.5, 0.0, 0.931, 0.0, 0.75, 0.0, 0.75, 0.0, 0.931, 1.0, 0.5, 1.0, 0.75, 1.0, 0.75, 1.0, 0.5, 0.0, 0.5, 0.0, 0.75, 1.0, 0.75, 1.0, 0.5, 0.0, 0.75, 0.0, 0.75, 0.0, 0.75, 0.0, 0.75, 0.0, 0.75, 0.0, 0.75, 0.0, 0.75, 0.0, 0.75, 0.0, 0.75, 0.0, 0.75, 0.0, 0.75, 0.0, 0.75, 0.0, 0.75, 0.0, 0.75, 0.0, 0.75, 0.0, 0.75, 0.0, 0.75, 0.0, 0.75, 0.0, 0.75, 0.0, 0.75, 0.0, 0.75, 0.0, 0.75, 0.0, 0.75, 0.0, 0.75, 0.0, 0.75, 0.0, 0.75, 0.0, 0.75, 0.0, 0.75, 0.0, 0.75, 0.0, 0.75, 0.0, 0.75, 0.0, 0.75, 0.0, 0.75, 0.0, 0.75, 0.0, 0.75, 0.0, 0.75, 0.0, 0.75, 0.0, 0.75, 0.0, 0.75, 0.0, 0.75, 0.0, 0.75, 0.0, 0.75, 0.0, 0.75, 0.0, 0.75, 0.0, 0.5, 0.0, 0.75, 0.0, 1.0, 0.0, 1.0, 0.0, 0.5, 0.7725, 0.3834, 0.7725, 0.3834, -0.03808, 0.3822, -0.03808, 0.3822, -0.03808, 0.3822, -0.03808, 0.3822, -0.03808, 0.3822, -0.03808, 0.3822, -0.03808, 0.3822, 0.7725, 0.3834, 0.7725, 0.3834, -0.03808, 0.3822, 0.0, 0.1, 0.0, 0.1, 0.0, 0.1, 0.0, 0.1, 0.7725, 0.3834, -0.03808, 0.3822, -0.03808, 0.3822, 0.7725, 0.3834])
me_001.materials.append(mat_x)
me_001.materials.append(mat_x_1)
me_001.materials.append(mat_x_2)
me_001.materials.append(mat_x_3)
me_001.materials.append(mat_x_4)
me_001.use_remesh_fix_poles = True
me_001.use_remesh_preserve_attributes = False
me_001.use_mirror_vertex_groups = False
me_001.update()

# ---- objects
ob_light = bpy.data.objects.new('Light', light_light)
ob_camera = bpy.data.objects.new('Camera', cam_camera)
ob_001 = bpy.data.objects.new('平面.001', me_001)

# ---- transforms, parenting, visibility, modifiers, constraints
ob_light.location = (4.076, 1.005, 5.904)
ob_light.rotation_euler = (0.6503, 0.05522, 1.866)
ob_light.lock_rotations_4d = False
ob_light.empty_display_type = 'ARROWS'
ob_light.color = (0.0, 0.0, 0.0, 0.0)
ob_light.lineart.crease_threshold = 0.0
ob_camera.location = (7.359, -6.926, 4.958)
ob_camera.rotation_euler = (1.109, 0.0, 0.8149)
ob_camera.lock_rotations_4d = False
ob_camera.empty_display_type = 'ARROWS'
ob_camera.color = (0.0, 0.0, 0.0, 0.0)
ob_camera.display_type = 'WIRE'
ob_camera.lineart.crease_threshold = 0.0
ob_001.location = (0.0, 0.0, 0.0)
ob_001.scale = (1.691, 1.778, 3.195)
ob_001.lineart.crease_threshold = 0.0

# ---- collection membership
col_collection.objects.link(ob_light)
col_collection.objects.link(ob_camera)
col_collection.objects.link(ob_001)

# ---- scene / render settings (as saved in the file)
scene.camera = ob_camera
scene.frame_start = 1; scene.frame_end = 250; scene.frame_set(1)
scene.render.engine = 'BLENDER_EEVEE_NEXT'
scene.cycles.use_denoising = False
scene.cycles.samples = 128
scene.cycles.sampling_pattern = 'TABULATED_SOBOL'
scene.cycles.use_adaptive_sampling = False
scene.cycles.use_light_tree = False
scene.view_settings.view_transform = 'Filmic'
bpy.context.view_layer.update()
